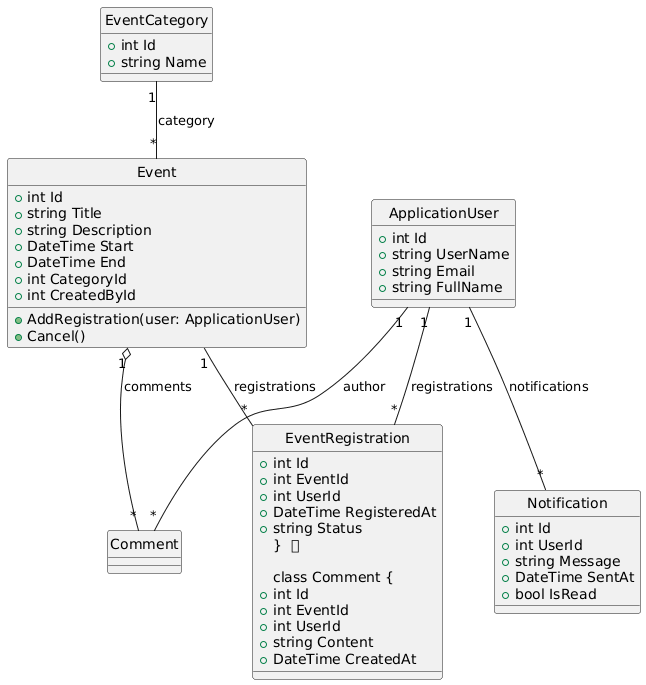

The diagram above was rendered by PlantUML. Its source (embedded in the PNG):
@startuml
hide circle

class Event {
  +int Id
  +string Title
  +string Description
  +DateTime Start
  +DateTime End
  +int CategoryId
  +int CreatedById
  +AddRegistration(user: ApplicationUser)
  +Cancel()
}

class EventCategory {
  +int Id
  +string Name
}

class ApplicationUser {
  +int Id
  +string UserName
  +string Email
  +string FullName
}

class EventRegistration {
  +int Id
  +int EventId
  +int UserId
  +DateTime RegisteredAt
  +string Status
}  ✅

class Comment {
  +int Id
  +int EventId
  +int UserId
  +string Content
  +DateTime CreatedAt
}

class Notification {
  +int Id
  +int UserId
  +string Message
  +DateTime SentAt
  +bool IsRead
}

' ===== Relations =====
Event "1" -- "*" EventRegistration : registrations
ApplicationUser "1" -- "*" EventRegistration : registrations

EventCategory "1" -- "*" Event : category

Event "1" o-- "*" Comment : comments
ApplicationUser "1" -- "*" Comment : author

ApplicationUser "1" -- "*" Notification : notifications
@enduml